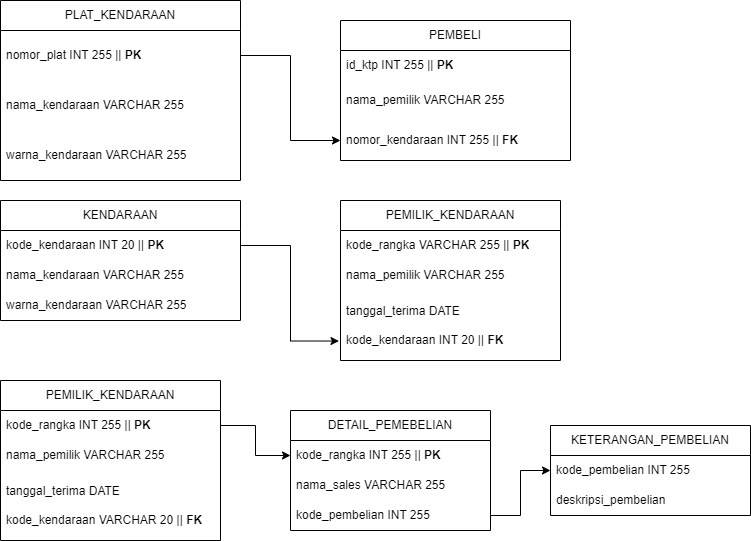

The diagram above was exported from draw.io. Its source (the exported page's mxGraphModel, read from the mxfile embedded in the PNG):
<mxGraphModel dx="593" dy="765" grid="1" gridSize="10" guides="1" tooltips="1" connect="1" arrows="1" fold="1" page="1" pageScale="1" pageWidth="850" pageHeight="1100" math="0" shadow="0">
  <root>
    <mxCell id="0" />
    <mxCell id="1" parent="0" />
    <mxCell id="0ylTlXLrvgOQS1BkTwPk-1" value="PLAT_KENDARAAN" style="swimlane;fontStyle=0;childLayout=stackLayout;horizontal=1;startSize=30;horizontalStack=0;resizeParent=1;resizeParentMax=0;resizeLast=0;collapsible=1;marginBottom=0;whiteSpace=wrap;html=1;" parent="1" vertex="1">
      <mxGeometry x="50" y="150" width="240" height="180" as="geometry" />
    </mxCell>
    <mxCell id="0ylTlXLrvgOQS1BkTwPk-2" value="nomor_plat INT 255 || &lt;b&gt;PK&lt;/b&gt;" style="text;strokeColor=none;fillColor=none;align=left;verticalAlign=middle;spacingLeft=4;spacingRight=4;overflow=hidden;points=[[0,0.5],[1,0.5]];portConstraint=eastwest;rotatable=0;whiteSpace=wrap;html=1;" parent="0ylTlXLrvgOQS1BkTwPk-1" vertex="1">
      <mxGeometry y="30" width="240" height="50" as="geometry" />
    </mxCell>
    <mxCell id="0ylTlXLrvgOQS1BkTwPk-3" value="nama_kendaraan VARCHAR 255" style="text;strokeColor=none;fillColor=none;align=left;verticalAlign=middle;spacingLeft=4;spacingRight=4;overflow=hidden;points=[[0,0.5],[1,0.5]];portConstraint=eastwest;rotatable=0;whiteSpace=wrap;html=1;" parent="0ylTlXLrvgOQS1BkTwPk-1" vertex="1">
      <mxGeometry y="80" width="240" height="50" as="geometry" />
    </mxCell>
    <mxCell id="0ylTlXLrvgOQS1BkTwPk-4" value="warna_kendaraan VARCHAR&amp;nbsp;255" style="text;strokeColor=none;fillColor=none;align=left;verticalAlign=middle;spacingLeft=4;spacingRight=4;overflow=hidden;points=[[0,0.5],[1,0.5]];portConstraint=eastwest;rotatable=0;whiteSpace=wrap;html=1;" parent="0ylTlXLrvgOQS1BkTwPk-1" vertex="1">
      <mxGeometry y="130" width="240" height="50" as="geometry" />
    </mxCell>
    <mxCell id="0ylTlXLrvgOQS1BkTwPk-5" value="PEMBELI" style="swimlane;fontStyle=0;childLayout=stackLayout;horizontal=1;startSize=30;horizontalStack=0;resizeParent=1;resizeParentMax=0;resizeLast=0;collapsible=1;marginBottom=0;whiteSpace=wrap;html=1;" parent="1" vertex="1">
      <mxGeometry x="390" y="170" width="230" height="140" as="geometry" />
    </mxCell>
    <mxCell id="0ylTlXLrvgOQS1BkTwPk-6" value="id_ktp INT 255 || &lt;b&gt;PK&lt;/b&gt;" style="text;strokeColor=none;fillColor=none;align=left;verticalAlign=middle;spacingLeft=4;spacingRight=4;overflow=hidden;points=[[0,0.5],[1,0.5]];portConstraint=eastwest;rotatable=0;whiteSpace=wrap;html=1;" parent="0ylTlXLrvgOQS1BkTwPk-5" vertex="1">
      <mxGeometry y="30" width="230" height="30" as="geometry" />
    </mxCell>
    <mxCell id="0ylTlXLrvgOQS1BkTwPk-7" value="nama_pemilik VARCHAR 255" style="text;strokeColor=none;fillColor=none;align=left;verticalAlign=middle;spacingLeft=4;spacingRight=4;overflow=hidden;points=[[0,0.5],[1,0.5]];portConstraint=eastwest;rotatable=0;whiteSpace=wrap;html=1;" parent="0ylTlXLrvgOQS1BkTwPk-5" vertex="1">
      <mxGeometry y="60" width="230" height="40" as="geometry" />
    </mxCell>
    <mxCell id="0ylTlXLrvgOQS1BkTwPk-8" value="nomor_kendaraan INT 255 || &lt;b&gt;FK&lt;/b&gt;" style="text;strokeColor=none;fillColor=none;align=left;verticalAlign=middle;spacingLeft=4;spacingRight=4;overflow=hidden;points=[[0,0.5],[1,0.5]];portConstraint=eastwest;rotatable=0;whiteSpace=wrap;html=1;" parent="0ylTlXLrvgOQS1BkTwPk-5" vertex="1">
      <mxGeometry y="100" width="230" height="40" as="geometry" />
    </mxCell>
    <mxCell id="0ylTlXLrvgOQS1BkTwPk-9" style="edgeStyle=orthogonalEdgeStyle;rounded=0;orthogonalLoop=1;jettySize=auto;html=1;" parent="1" source="0ylTlXLrvgOQS1BkTwPk-2" target="0ylTlXLrvgOQS1BkTwPk-8" edge="1">
      <mxGeometry relative="1" as="geometry" />
    </mxCell>
    <mxCell id="0ylTlXLrvgOQS1BkTwPk-10" value="KENDARAAN" style="swimlane;fontStyle=0;childLayout=stackLayout;horizontal=1;startSize=30;horizontalStack=0;resizeParent=1;resizeParentMax=0;resizeLast=0;collapsible=1;marginBottom=0;whiteSpace=wrap;html=1;" parent="1" vertex="1">
      <mxGeometry x="50" y="350" width="240" height="120" as="geometry" />
    </mxCell>
    <mxCell id="0ylTlXLrvgOQS1BkTwPk-11" value="kode_kendaraan INT 20 || &lt;b&gt;PK&lt;/b&gt;" style="text;strokeColor=none;fillColor=none;align=left;verticalAlign=middle;spacingLeft=4;spacingRight=4;overflow=hidden;points=[[0,0.5],[1,0.5]];portConstraint=eastwest;rotatable=0;whiteSpace=wrap;html=1;" parent="0ylTlXLrvgOQS1BkTwPk-10" vertex="1">
      <mxGeometry y="30" width="240" height="30" as="geometry" />
    </mxCell>
    <mxCell id="0ylTlXLrvgOQS1BkTwPk-12" value="nama_kendaraan VARCHAR 255" style="text;strokeColor=none;fillColor=none;align=left;verticalAlign=middle;spacingLeft=4;spacingRight=4;overflow=hidden;points=[[0,0.5],[1,0.5]];portConstraint=eastwest;rotatable=0;whiteSpace=wrap;html=1;" parent="0ylTlXLrvgOQS1BkTwPk-10" vertex="1">
      <mxGeometry y="60" width="240" height="30" as="geometry" />
    </mxCell>
    <mxCell id="0ylTlXLrvgOQS1BkTwPk-13" value="warna_kendaraan VARCHAR 255" style="text;strokeColor=none;fillColor=none;align=left;verticalAlign=middle;spacingLeft=4;spacingRight=4;overflow=hidden;points=[[0,0.5],[1,0.5]];portConstraint=eastwest;rotatable=0;whiteSpace=wrap;html=1;" parent="0ylTlXLrvgOQS1BkTwPk-10" vertex="1">
      <mxGeometry y="90" width="240" height="30" as="geometry" />
    </mxCell>
    <mxCell id="0ylTlXLrvgOQS1BkTwPk-16" value="PEMILIK_KENDARAAN" style="swimlane;fontStyle=0;childLayout=stackLayout;horizontal=1;startSize=30;horizontalStack=0;resizeParent=1;resizeParentMax=0;resizeLast=0;collapsible=1;marginBottom=0;whiteSpace=wrap;html=1;" parent="1" vertex="1">
      <mxGeometry x="390" y="350" width="220" height="160" as="geometry" />
    </mxCell>
    <mxCell id="0ylTlXLrvgOQS1BkTwPk-17" value="kode_rangka VARCHAR 255 || &lt;b&gt;PK&lt;/b&gt;" style="text;strokeColor=none;fillColor=none;align=left;verticalAlign=middle;spacingLeft=4;spacingRight=4;overflow=hidden;points=[[0,0.5],[1,0.5]];portConstraint=eastwest;rotatable=0;whiteSpace=wrap;html=1;" parent="0ylTlXLrvgOQS1BkTwPk-16" vertex="1">
      <mxGeometry y="30" width="220" height="30" as="geometry" />
    </mxCell>
    <mxCell id="0ylTlXLrvgOQS1BkTwPk-18" value="nama_pemilik VARCHAR 255" style="text;strokeColor=none;fillColor=none;align=left;verticalAlign=middle;spacingLeft=4;spacingRight=4;overflow=hidden;points=[[0,0.5],[1,0.5]];portConstraint=eastwest;rotatable=0;whiteSpace=wrap;html=1;" parent="0ylTlXLrvgOQS1BkTwPk-16" vertex="1">
      <mxGeometry y="60" width="220" height="30" as="geometry" />
    </mxCell>
    <mxCell id="0ylTlXLrvgOQS1BkTwPk-19" value="tanggal_terima DATE&lt;br&gt;&lt;br&gt;kode_kendaraan INT 20 || &lt;b&gt;FK&lt;/b&gt;" style="text;strokeColor=none;fillColor=none;align=left;verticalAlign=middle;spacingLeft=4;spacingRight=4;overflow=hidden;points=[[0,0.5],[1,0.5]];portConstraint=eastwest;rotatable=0;whiteSpace=wrap;html=1;" parent="0ylTlXLrvgOQS1BkTwPk-16" vertex="1">
      <mxGeometry y="90" width="220" height="70" as="geometry" />
    </mxCell>
    <mxCell id="0ylTlXLrvgOQS1BkTwPk-21" style="edgeStyle=orthogonalEdgeStyle;rounded=0;orthogonalLoop=1;jettySize=auto;html=1;entryX=-0.007;entryY=0.722;entryDx=0;entryDy=0;entryPerimeter=0;" parent="1" source="0ylTlXLrvgOQS1BkTwPk-11" target="0ylTlXLrvgOQS1BkTwPk-19" edge="1">
      <mxGeometry relative="1" as="geometry" />
    </mxCell>
    <mxCell id="S8Ny1MgqWkahdui6aMXA-1" value="PEMILIK_KENDARAAN" style="swimlane;fontStyle=0;childLayout=stackLayout;horizontal=1;startSize=30;horizontalStack=0;resizeParent=1;resizeParentMax=0;resizeLast=0;collapsible=1;marginBottom=0;whiteSpace=wrap;html=1;" vertex="1" parent="1">
      <mxGeometry x="50" y="530" width="220" height="160" as="geometry" />
    </mxCell>
    <mxCell id="S8Ny1MgqWkahdui6aMXA-2" value="kode_rangka INT 255 || &lt;b&gt;PK&lt;/b&gt;" style="text;strokeColor=none;fillColor=none;align=left;verticalAlign=middle;spacingLeft=4;spacingRight=4;overflow=hidden;points=[[0,0.5],[1,0.5]];portConstraint=eastwest;rotatable=0;whiteSpace=wrap;html=1;" vertex="1" parent="S8Ny1MgqWkahdui6aMXA-1">
      <mxGeometry y="30" width="220" height="30" as="geometry" />
    </mxCell>
    <mxCell id="S8Ny1MgqWkahdui6aMXA-3" value="nama_pemilik VARCHAR 255" style="text;strokeColor=none;fillColor=none;align=left;verticalAlign=middle;spacingLeft=4;spacingRight=4;overflow=hidden;points=[[0,0.5],[1,0.5]];portConstraint=eastwest;rotatable=0;whiteSpace=wrap;html=1;" vertex="1" parent="S8Ny1MgqWkahdui6aMXA-1">
      <mxGeometry y="60" width="220" height="30" as="geometry" />
    </mxCell>
    <mxCell id="S8Ny1MgqWkahdui6aMXA-4" value="tanggal_terima DATE&lt;br&gt;&lt;br&gt;kode_kendaraan VARCHAR 20 || &lt;b&gt;FK&lt;/b&gt;" style="text;strokeColor=none;fillColor=none;align=left;verticalAlign=middle;spacingLeft=4;spacingRight=4;overflow=hidden;points=[[0,0.5],[1,0.5]];portConstraint=eastwest;rotatable=0;whiteSpace=wrap;html=1;" vertex="1" parent="S8Ny1MgqWkahdui6aMXA-1">
      <mxGeometry y="90" width="220" height="70" as="geometry" />
    </mxCell>
    <mxCell id="S8Ny1MgqWkahdui6aMXA-5" value="DETAIL_PEMEBELIAN" style="swimlane;fontStyle=0;childLayout=stackLayout;horizontal=1;startSize=30;horizontalStack=0;resizeParent=1;resizeParentMax=0;resizeLast=0;collapsible=1;marginBottom=0;whiteSpace=wrap;html=1;" vertex="1" parent="1">
      <mxGeometry x="340" y="560" width="200" height="120" as="geometry" />
    </mxCell>
    <mxCell id="S8Ny1MgqWkahdui6aMXA-6" value="kode_rangka INT 255 ||&amp;nbsp;&lt;b&gt;PK&lt;/b&gt;" style="text;strokeColor=none;fillColor=none;align=left;verticalAlign=middle;spacingLeft=4;spacingRight=4;overflow=hidden;points=[[0,0.5],[1,0.5]];portConstraint=eastwest;rotatable=0;whiteSpace=wrap;html=1;" vertex="1" parent="S8Ny1MgqWkahdui6aMXA-5">
      <mxGeometry y="30" width="200" height="30" as="geometry" />
    </mxCell>
    <mxCell id="S8Ny1MgqWkahdui6aMXA-7" value="nama_sales VARCHAR 255" style="text;strokeColor=none;fillColor=none;align=left;verticalAlign=middle;spacingLeft=4;spacingRight=4;overflow=hidden;points=[[0,0.5],[1,0.5]];portConstraint=eastwest;rotatable=0;whiteSpace=wrap;html=1;" vertex="1" parent="S8Ny1MgqWkahdui6aMXA-5">
      <mxGeometry y="60" width="200" height="30" as="geometry" />
    </mxCell>
    <mxCell id="S8Ny1MgqWkahdui6aMXA-8" value="kode_pembelian INT 255" style="text;strokeColor=none;fillColor=none;align=left;verticalAlign=middle;spacingLeft=4;spacingRight=4;overflow=hidden;points=[[0,0.5],[1,0.5]];portConstraint=eastwest;rotatable=0;whiteSpace=wrap;html=1;" vertex="1" parent="S8Ny1MgqWkahdui6aMXA-5">
      <mxGeometry y="90" width="200" height="30" as="geometry" />
    </mxCell>
    <mxCell id="S8Ny1MgqWkahdui6aMXA-10" value="KETERANGAN_PEMBELIAN" style="swimlane;fontStyle=0;childLayout=stackLayout;horizontal=1;startSize=30;horizontalStack=0;resizeParent=1;resizeParentMax=0;resizeLast=0;collapsible=1;marginBottom=0;whiteSpace=wrap;html=1;" vertex="1" parent="1">
      <mxGeometry x="600" y="575" width="200" height="90" as="geometry" />
    </mxCell>
    <mxCell id="S8Ny1MgqWkahdui6aMXA-11" value="kode_pembelian INT 255" style="text;strokeColor=none;fillColor=none;align=left;verticalAlign=middle;spacingLeft=4;spacingRight=4;overflow=hidden;points=[[0,0.5],[1,0.5]];portConstraint=eastwest;rotatable=0;whiteSpace=wrap;html=1;" vertex="1" parent="S8Ny1MgqWkahdui6aMXA-10">
      <mxGeometry y="30" width="200" height="30" as="geometry" />
    </mxCell>
    <mxCell id="S8Ny1MgqWkahdui6aMXA-12" value="deskripsi_pembelian" style="text;strokeColor=none;fillColor=none;align=left;verticalAlign=middle;spacingLeft=4;spacingRight=4;overflow=hidden;points=[[0,0.5],[1,0.5]];portConstraint=eastwest;rotatable=0;whiteSpace=wrap;html=1;" vertex="1" parent="S8Ny1MgqWkahdui6aMXA-10">
      <mxGeometry y="60" width="200" height="30" as="geometry" />
    </mxCell>
    <mxCell id="S8Ny1MgqWkahdui6aMXA-17" style="edgeStyle=orthogonalEdgeStyle;rounded=0;orthogonalLoop=1;jettySize=auto;html=1;entryX=0;entryY=0.5;entryDx=0;entryDy=0;" edge="1" parent="1" source="S8Ny1MgqWkahdui6aMXA-2" target="S8Ny1MgqWkahdui6aMXA-6">
      <mxGeometry relative="1" as="geometry" />
    </mxCell>
    <mxCell id="S8Ny1MgqWkahdui6aMXA-18" style="edgeStyle=orthogonalEdgeStyle;rounded=0;orthogonalLoop=1;jettySize=auto;html=1;entryX=0;entryY=0.5;entryDx=0;entryDy=0;" edge="1" parent="1" source="S8Ny1MgqWkahdui6aMXA-8" target="S8Ny1MgqWkahdui6aMXA-11">
      <mxGeometry relative="1" as="geometry" />
    </mxCell>
  </root>
</mxGraphModel>